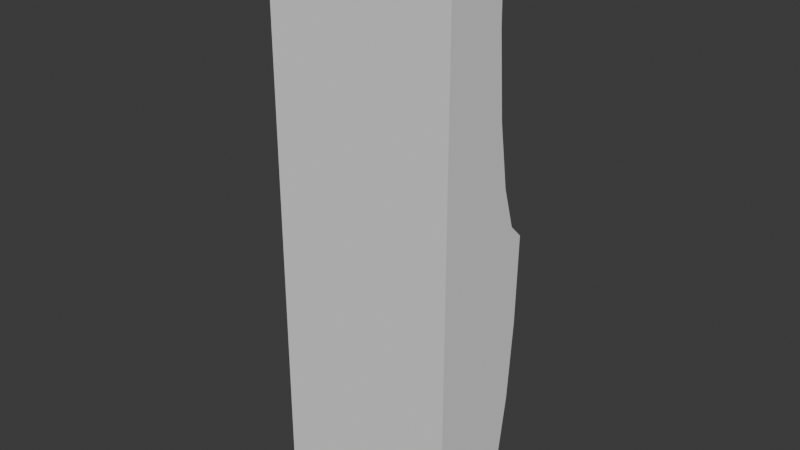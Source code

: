 # Source: Mouse.blend  (saved by Blender 5.0.119; exported with 4.5.12 LTS)
import bpy
from mathutils import Matrix  # noqa: F401  (used for matrix-valued properties, if any)

bpy.ops.wm.read_factory_settings(use_empty=True)
scene = bpy.context.scene
scene.name = 'Scene'

# ---- collections
col_collection = bpy.data.collections.new('Collection'); scene.collection.children.link(col_collection)

# ---- world
world_world = bpy.data.worlds.new('World'); scene.world = world_world
world_world.use_nodes = True; world_world.node_tree.nodes.clear()
_N = world_world.node_tree.nodes; _L = world_world.node_tree.links
n0 = _N.new('ShaderNodeOutputWorld'); n0.name = 'World Output'; n0.location = (200, 100)
n1 = _N.new('ShaderNodeBackground'); n1.name = 'Background'; n1.location = (-200, 100)
n1.inputs[0].default_value = (0.05088, 0.05088, 0.05088, 1.0)
_L.new(n1.outputs[0], n0.inputs[0])
n0.is_active_output = True
world_world.color = (0.05088, 0.05088, 0.05088)
world_world.sun_shadow_jitter_overblur = 0.0

# ---- meshes
me_cube_001 = bpy.data.meshes.new('Cube.001')
me_cube_001.from_pydata([(1.304, -1.753, -2.639), (1.304, -0.8921, -2.639), (1.304, -1.753, 5.284), (1.304, -0.8921, 5.284), (-1.304, -1.753, -2.639), (-1.304, -0.8921, -2.639), (-1.304, -1.753, 5.284), (-1.304, -0.8921, 5.284), (1.304, -1.753, 1.323), (-1.304, -1.753, 1.323), (-1.304, -0.2781, 1.323), (1.304, -0.2781, 1.323), (1.304, -0.2781, 1.323), (1.304, -0.8921, 5.284), (1.304, -1.753, 1.323), (1.304, -0.8921, -2.639), (1.304, -0.4678, 1.516), (1.304, -0.639, 2.079), (1.304, -0.7749, 2.956), (1.304, -0.8621, 4.06), (-1.304, -0.8921, 5.284), (-1.304, -0.2781, 1.323), (-1.304, -0.8921, -2.639), (-1.304, -1.753, 1.323), (-1.304, -0.8621, 4.06), (-1.304, -0.7749, 2.956), (-1.304, -0.639, 2.079), (-1.304, -0.4678, 1.516), (-1.304, -0.2781, 1.323), (-1.304, -0.8921, -2.639), (-1.304, -0.3081, 0.0982), (-1.304, -0.3953, -1.006), (-1.304, -0.5312, -1.883), (-1.304, -0.7024, -2.446), (1.304, -0.8921, -2.639), (1.304, -0.2781, 1.323), (1.304, -0.7024, -2.446), (1.304, -0.5312, -1.883), (1.304, -0.3953, -1.006), (1.304, -0.3081, 0.0982), (0.1946, -0.2971, -1.018), (-0.1946, -0.2971, -1.018), (0.1944, -1.753, 5.284), (-0.1944, -1.753, 5.284), (-0.1949, -0.8921, 5.284), (0.1949, -0.8921, 5.284), (-0.1944, -1.753, -2.639), (0.1944, -1.753, -2.639), (0.1949, -0.8921, -2.639), (-0.1949, -0.8921, -2.639), (-0.1942, -1.753, 1.323), (0.1942, -1.753, 1.323), (-0.1972, -0.2781, 1.323), (0.1972, -0.2781, 1.323), (-0.1963, -0.2781, 1.323), (0.1963, -0.2781, 1.323), (0.1952, -0.4678, 1.516), (-0.1952, -0.4678, 1.516), (0.1946, -0.639, 2.079), (-0.1946, -0.639, 2.079), (0.1943, -0.7749, 2.956), (-0.1943, -0.7749, 2.956), (0.1945, -0.8621, 4.06), (-0.1945, -0.8621, 4.06), (0.195, -0.8921, 5.284), (-0.195, -0.8921, 5.284), (0.1963, -0.2781, 1.323), (-0.1963, -0.2781, 1.323), (-0.1952, -0.3081, 0.0982), (0.1952, -0.3081, 0.0982), (-0.1946, -0.3953, -1.006), (0.1946, -0.3953, -1.006), (-0.1943, -0.5312, -1.883), (0.1943, -0.5312, -1.883), (-0.1945, -0.7024, -2.446), (0.1945, -0.7024, -2.446), (-0.195, -0.8921, -2.639), (0.195, -0.8921, -2.639), (0.1951, -0.2299, -0.1658), (0.1952, -0.3081, 0.0982), (0.1952, -0.233, -0.03802), (0.1952, -0.2617, 0.05863), (-0.1952, -0.3081, 0.0982), (-0.1951, -0.2299, -0.1658), (-0.1952, -0.2617, 0.05863), (-0.1952, -0.233, -0.03802), (0.1943, -0.5312, -1.883), (0.1944, -0.3942, -1.644), (0.1944, -0.4769, -1.855), (0.1944, -0.4267, -1.768), (-0.1944, -0.3942, -1.644), (-0.1943, -0.5312, -1.883), (-0.1944, -0.4267, -1.768), (-0.1944, -0.4769, -1.855)], [], [(12, 16, 17, 18, 19, 13, 14, 15), (20, 24, 25, 26, 27, 21, 22, 23), (0, 1, 15, 14, 8), (8, 14, 13, 3, 2), (9, 23, 22, 5, 4), (6, 7, 20, 23, 9), (5, 22, 21, 10, 28, 30, 31, 32, 33, 29), (12, 15, 1, 34, 36, 37, 38, 39, 35, 11), (49, 76, 77, 48), (53, 66, 67, 52), (75, 77, 76, 74), (73, 75, 74, 72), (66, 69, 68, 67), (55, 53, 52, 54), (45, 64, 65, 44), (63, 65, 64, 62), (61, 63, 62, 60), (59, 61, 60, 58), (57, 59, 58, 56), (54, 57, 56, 55), (43, 50, 51, 42), (50, 46, 47, 51), (48, 47, 46, 49), (44, 43, 42, 45), (2, 3, 45, 42), (43, 6, 9, 50), (2, 42, 51, 8), (43, 44, 7, 6), (7, 44, 65, 20), (45, 3, 13, 64), (4, 5, 49, 46), (8, 51, 47, 0), (50, 9, 4, 46), (47, 48, 1, 0), (1, 48, 77, 34), (49, 5, 29, 76), (21, 54, 52, 10), (53, 11, 35, 66), (10, 52, 67, 28), (55, 12, 11, 53), (12, 55, 56, 16), (54, 21, 27, 57), (57, 27, 26, 59), (16, 56, 58, 17), (59, 26, 25, 61), (17, 58, 60, 18), (61, 25, 24, 63), (18, 60, 62, 19), (63, 24, 20, 65), (19, 62, 64, 13), (28, 67, 68, 30), (66, 35, 39, 69), (69, 39, 38, 71), (30, 68, 70, 31), (71, 38, 37, 73), (31, 70, 72, 32), (73, 37, 36, 75), (32, 72, 74, 33), (75, 36, 34, 77), (33, 74, 76, 29), (82, 79, 81, 84), (84, 81, 80, 85), (85, 80, 78, 83), (90, 87, 89, 92), (92, 89, 88, 93), (93, 88, 86, 91), (78, 40, 41, 83), (68, 69, 79, 82), (69, 71, 40, 78, 80, 81, 79), (70, 68, 82, 84, 85, 83, 41), (71, 73, 86, 88, 89, 87, 40), (73, 72, 91, 86), (40, 87, 90, 41), (72, 70, 41, 90, 92, 93, 91)])
_uv = me_cube_001.uv_layers.new(name='UVMap')
_uv.uv.foreach_set('vector', [0.6149, 0.4384, 0.5939, 0.4598, 0.5749, 0.5221, 0.5599, 0.6191, 0.5503, 0.7413, 0.5469, 0.8768, 0.4517, 0.4384, 0.5469, 5.525e-06, 0.3837, -2.591e-09, 0.3871, 0.1355, 0.3967, 0.2577, 0.4118, 0.3547, 0.4307, 0.4169, 0.4517, 0.4384, 0.3837, 0.8768, 0.2885, 0.4384, 0.4517, -7.721e-09, 0.5469, -1.491e-08, 0.5469, 5.525e-06, 0.4517, 0.4384, 0.4517, 0.4384, 0.4517, 0.4384, 0.4517, 0.4384, 0.5469, 0.8768, 0.5469, 0.8768, 0.4517, 0.8768, 0.2885, 0.4384, 0.2885, 0.4384, 0.3837, 0.8768, 0.3837, 0.8768, 0.2885, 0.8768, 0.2885, 4.6e-09, 0.3837, -2.591e-09, 0.3837, -2.591e-09, 0.2885, 0.4384, 0.2885, 0.4384, 0.3837, 0.8768, 0.3837, 0.8768, 0.4517, 0.4384, 0.4517, 0.4384, 0.4517, 0.4384, 0.4484, 0.5739, 0.4387, 0.6961, 0.4237, 0.7931, 0.4047, 0.8553, 0.3837, 0.8768, 0.6149, 0.4384, 0.5469, 5.525e-06, 0.5469, -1.491e-08, 0.5469, -1.491e-08, 0.5679, 0.02146, 0.5869, 0.08373, 0.6019, 0.1807, 0.6116, 0.3029, 0.6149, 0.4384, 0.6149, 0.4384, 0.3837, 0.8768, 0.3837, 0.8768, 0.3837, 0.8768, 0.3837, 0.8768, 0.6149, 0.8549, 0.6149, 0.8549, 0.6149, 0.8549, 0.6149, 0.8549, 0.9466, 0.6998, 0.9699, 0.6997, 0.9699, 0.7428, 0.9466, 0.7428, 0.7806, 0.7923, 0.7807, 0.8549, 0.7376, 0.8549, 0.7376, 0.7923, 0.7809, 0.4372, 0.7807, 0.5727, 0.7375, 0.5727, 0.7374, 0.4372, 0.6149, 0.8549, 0.6149, 0.8549, 0.6149, 0.8549, 0.6149, 0.8549, 0.3837, 2.371e-05, 0.3837, 2.371e-05, 0.3837, 1.754e-05, 0.3837, 1.754e-05, 0.7376, 0.1354, 0.7376, 0.0, 0.7807, 0.0, 0.7807, 0.1354, 0.7376, 0.2574, 0.7376, 0.1354, 0.7807, 0.1354, 0.7806, 0.2574, 0.7376, 0.3542, 0.7376, 0.2574, 0.7806, 0.2574, 0.7807, 0.3542, 0.7375, 0.4161, 0.7376, 0.3542, 0.7807, 0.3542, 0.7807, 0.4161, 0.7374, 0.4372, 0.7375, 0.4161, 0.7807, 0.4161, 0.7809, 0.4372, 0.1227, 0.8768, 0.1228, 0.4384, 0.1657, 0.4384, 0.1658, 0.8768, 0.1228, 0.4384, 0.1227, 0.0, 0.1658, 0.0, 0.1657, 0.4384, 0.9034, 0.4112, 0.998, 0.4113, 0.998, 0.4543, 0.9034, 0.4543, 0.9034, 0.1227, 0.9986, 0.1227, 0.9986, 0.1658, 0.9034, 0.1658, 0.9986, 0.2885, 0.9034, 0.2885, 0.9034, 0.1658, 0.9986, 0.1658, 0.1227, 0.8768, 0.0, 0.8768, 0.0, 0.4384, 0.1228, 0.4384, 0.2885, 0.8768, 0.1658, 0.8768, 0.1657, 0.4384, 0.2885, 0.4384, 0.9986, 0.1227, 0.9034, 0.1227, 0.9034, 2.251e-09, 0.9986, 9.441e-09, 0.3837, -2.591e-09, 0.3837, 1.754e-05, 0.3837, 1.754e-05, 0.3837, -2.591e-09, 0.3837, 2.371e-05, 0.3837, 4.126e-05, 0.3837, 4.126e-05, 0.3837, 2.371e-05, 0.998, 0.577, 0.9034, 0.577, 0.9034, 0.4543, 0.998, 0.4543, 0.2885, 0.4384, 0.1657, 0.4384, 0.1658, 0.0, 0.2885, 0.0, 0.1228, 0.4384, 0.0, 0.4384, 0.0, 0.0, 0.1227, 0.0, 0.998, 0.4113, 0.9034, 0.4112, 0.9034, 0.2885, 0.998, 0.2885, 0.3837, 0.8768, 0.3837, 0.8768, 0.3837, 0.8768, 0.3837, 0.8768, 0.3837, 0.8768, 0.3837, 0.8768, 0.3837, 0.8768, 0.3837, 0.8768, 0.6149, 0.8549, 0.6149, 0.8549, 0.6149, 0.8549, 0.6149, 0.8549, 0.6149, 0.8549, 0.6149, 0.8549, 0.6149, 0.8549, 0.6149, 0.8549, 0.6149, 0.8549, 0.6149, 0.8549, 0.6149, 0.8549, 0.6149, 0.8549, 0.6149, 0.8549, 0.6149, 0.8549, 0.6149, 0.8549, 0.6149, 0.8549, 0.9034, 0.4372, 0.7809, 0.4372, 0.7807, 0.4161, 0.9034, 0.4161, 0.7374, 0.4372, 0.6149, 0.4372, 0.6149, 0.4161, 0.7375, 0.4161, 0.7375, 0.4161, 0.6149, 0.4161, 0.6149, 0.3542, 0.7376, 0.3542, 0.9034, 0.4161, 0.7807, 0.4161, 0.7807, 0.3542, 0.9034, 0.3542, 0.7376, 0.3542, 0.6149, 0.3542, 0.6149, 0.2574, 0.7376, 0.2574, 0.9034, 0.3542, 0.7807, 0.3542, 0.7806, 0.2574, 0.9034, 0.2574, 0.7376, 0.2574, 0.6149, 0.2574, 0.6149, 0.1354, 0.7376, 0.1354, 0.9034, 0.2574, 0.7806, 0.2574, 0.7807, 0.1354, 0.9034, 0.1354, 0.7376, 0.1354, 0.6149, 0.1354, 0.6149, 0.0, 0.7376, 0.0, 0.9034, 0.1354, 0.7807, 0.1354, 0.7807, 0.0, 0.9034, 0.0, 0.6149, 0.4372, 0.7374, 0.4372, 0.7375, 0.5727, 0.6149, 0.5727, 0.7809, 0.4372, 0.9034, 0.4372, 0.9034, 0.5727, 0.7807, 0.5727, 0.7807, 0.5727, 0.9034, 0.5727, 0.9034, 0.6951, 0.7807, 0.6951, 0.6149, 0.5727, 0.7375, 0.5727, 0.7376, 0.6951, 0.6149, 0.6951, 0.7807, 0.6951, 0.9034, 0.6951, 0.9034, 0.7923, 0.7806, 0.7923, 0.6149, 0.6951, 0.7376, 0.6951, 0.7376, 0.7923, 0.6149, 0.7923, 0.7806, 0.7923, 0.9034, 0.7923, 0.9034, 0.8549, 0.7807, 0.8549, 0.6149, 0.7923, 0.7376, 0.7923, 0.7376, 0.8549, 0.6149, 0.8549, 0.9466, 0.6998, 0.9466, 0.577, 0.9699, 0.577, 0.9699, 0.6997, 0.9466, 0.8655, 0.9466, 0.7428, 0.9699, 0.7428, 0.9699, 0.8655, 0.6263, 0.8549, 0.6263, 0.8981, 0.6212, 0.8981, 0.6212, 0.8549, 0.9034, 0.577, 0.9466, 0.577, 0.9466, 0.5877, 0.9034, 0.5877, 0.9034, 0.5877, 0.9466, 0.5877, 0.9466, 0.6018, 0.9034, 0.6018, 0.9035, 0.7656, 0.9465, 0.7656, 0.9465, 0.7794, 0.9035, 0.7794, 0.9035, 0.7794, 0.9465, 0.7794, 0.9465, 0.7891, 0.9035, 0.7891, 0.6149, 0.8979, 0.6149, 0.8549, 0.6212, 0.8549, 0.6212, 0.8979, 0.9466, 0.6018, 0.9465, 0.6962, 0.9035, 0.6962, 0.9034, 0.6018, 0.6149, 0.8549, 0.6149, 0.8549, 0.6149, 0.8549, 0.6149, 0.8549, 0.985, 0.577, 0.9809, 0.6995, 0.9699, 0.6996, 0.9731, 0.6051, 0.975, 0.5911, 0.9794, 0.5808, 0.985, 0.577, 0.9891, 0.6995, 0.985, 0.577, 0.985, 0.577, 0.9906, 0.5808, 0.9949, 0.5911, 0.9968, 0.6051, 1.0, 0.6996, 0.9809, 0.6995, 0.985, 0.7976, 0.985, 0.7976, 0.9793, 0.7939, 0.9749, 0.7836, 0.9729, 0.7696, 0.9699, 0.6996, 0.6149, 0.8549, 0.6149, 0.8549, 0.6149, 0.8549, 0.6149, 0.8549, 0.9465, 0.6962, 0.9465, 0.7656, 0.9035, 0.7656, 0.9035, 0.6962, 0.985, 0.7976, 0.9891, 0.6995, 1.0, 0.6996, 0.9971, 0.7696, 0.995, 0.7836, 0.9906, 0.7939, 0.985, 0.7976])
me_cube_001.update()

# ---- objects
ob_cube = bpy.data.objects.new('Cube', me_cube_001)

# ---- transforms, parenting, visibility, modifiers, constraints
ob_cube.location = (0.0, 0.0, 0.0)

# ---- collection membership
col_collection.objects.link(ob_cube)

# ---- scene / render settings (as saved in the file)
scene.frame_start = 1; scene.frame_end = 250; scene.frame_set(227)
scene.render.engine = 'BLENDER_EEVEE_NEXT'
scene.render.bake_bias = 0.0
scene.render.bake_samples = 0
scene.cycles.sampling_pattern = 'TABULATED_SOBOL'
scene.eevee.use_volume_custom_range = False
bpy.context.view_layer.update()

# ---- added for rendering (the .blend has no active camera and no usable light): camera, sun
cam_auto = bpy.data.cameras.new('AutoCamera')
cam_auto.lens = 50.0
cam_auto.sensor_width = 36.0
cam_auto.clip_end = 1000.0
ob_auto_camera = bpy.data.objects.new('AutoCamera', cam_auto)
scene.collection.objects.link(ob_auto_camera)
ob_auto_camera.location = (7.84563, -10.4061, 7.59901)
ob_auto_camera.rotation_euler = (1.09748, -7.21219e-08, 0.694738)
scene.camera = ob_auto_camera
light_auto_sun = bpy.data.lights.new('AutoSun', 'SUN')
light_auto_sun.energy = 3.0
light_auto_sun.angle = 0.0523599
ob_auto_sun = bpy.data.objects.new('AutoSun', light_auto_sun)
scene.collection.objects.link(ob_auto_sun)
ob_auto_sun.rotation_euler = (0.872665, 0.174533, 0.523599)
bpy.context.view_layer.update()
